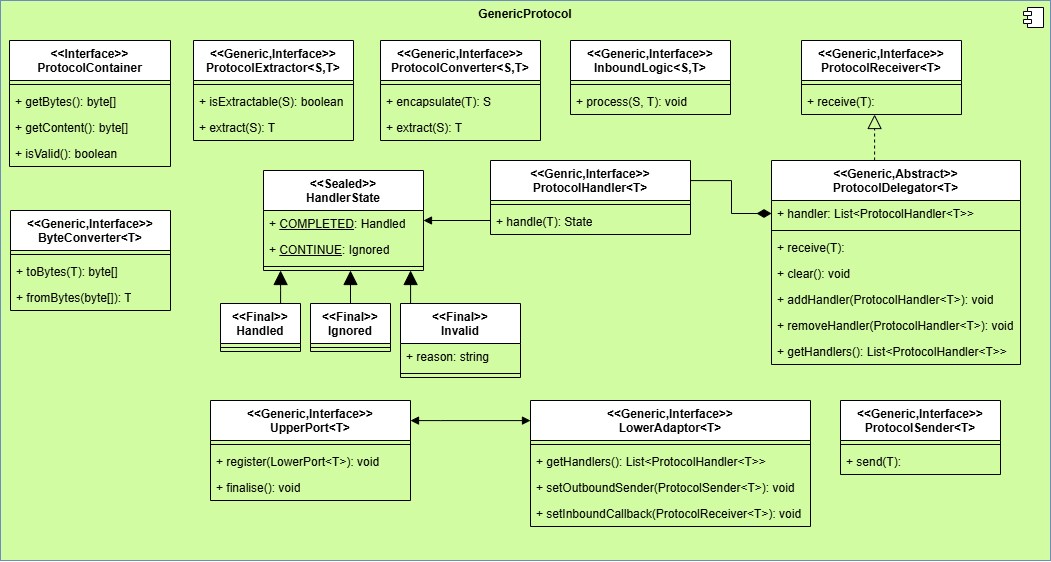

The diagram above was exported from draw.io. Its source (the exported page's mxGraphModel, read from the mxfile embedded in the PNG):
<mxGraphModel dx="1953" dy="1393" grid="1" gridSize="10" guides="1" tooltips="0" connect="1" arrows="0" fold="0" page="0" pageScale="1" pageWidth="827" pageHeight="1169" math="0" shadow="0">
  <root>
    <mxCell id="0" />
    <mxCell id="1" parent="0" />
    <mxCell id="2" parent="1" style="html=1;dropTarget=0;whiteSpace=wrap;verticalAlign=top;fillColor=#D1FCA1;strokeColor=#6c8ebf;" value="&lt;b&gt;GenericProtocol&lt;/b&gt;" vertex="1">
      <mxGeometry height="560" width="1050" x="-40" y="1890" as="geometry" />
    </mxCell>
    <mxCell id="3" parent="2" style="shape=module;jettyWidth=8;jettyHeight=4;" value="" vertex="1">
      <mxGeometry height="20" relative="1" width="20" x="1" as="geometry">
        <mxPoint x="-27" y="7" as="offset" />
      </mxGeometry>
    </mxCell>
    <mxCell id="4" parent="1" style="swimlane;fontStyle=1;align=center;verticalAlign=top;childLayout=stackLayout;horizontal=1;startSize=40;horizontalStack=0;resizeParent=1;resizeParentMax=0;resizeLast=0;collapsible=1;marginBottom=0;whiteSpace=wrap;html=1;" value="&amp;lt;&amp;lt;Generic,Interface&amp;gt;&amp;gt;&lt;div&gt;UpperPort&amp;lt;T&amp;gt;&lt;/div&gt;" vertex="1">
      <mxGeometry height="100" width="200" x="170" y="2290" as="geometry" />
    </mxCell>
    <mxCell id="5" parent="4" style="line;strokeWidth=1;fillColor=none;align=left;verticalAlign=middle;spacingTop=-1;spacingLeft=3;spacingRight=3;rotatable=0;labelPosition=right;points=[];portConstraint=eastwest;strokeColor=inherit;" value="" vertex="1">
      <mxGeometry height="8" width="200" y="40" as="geometry" />
    </mxCell>
    <mxCell id="6" parent="4" style="text;strokeColor=none;fillColor=none;align=left;verticalAlign=top;spacingLeft=4;spacingRight=4;overflow=hidden;rotatable=0;points=[[0,0.5],[1,0.5]];portConstraint=eastwest;whiteSpace=wrap;html=1;" value="+ register(LowerPort&amp;lt;T&amp;gt;): void" vertex="1">
      <mxGeometry height="26" width="200" y="48" as="geometry" />
    </mxCell>
    <mxCell id="7" parent="4" style="text;strokeColor=none;fillColor=none;align=left;verticalAlign=top;spacingLeft=4;spacingRight=4;overflow=hidden;rotatable=0;points=[[0,0.5],[1,0.5]];portConstraint=eastwest;whiteSpace=wrap;html=1;" value="+ finalise(): void" vertex="1">
      <mxGeometry height="26" width="200" y="74" as="geometry" />
    </mxCell>
    <mxCell id="8" parent="1" style="swimlane;fontStyle=1;align=center;verticalAlign=top;childLayout=stackLayout;horizontal=1;startSize=40;horizontalStack=0;resizeParent=1;resizeParentMax=0;resizeLast=0;collapsible=1;marginBottom=0;whiteSpace=wrap;html=1;" value="&amp;lt;&amp;lt;Generic,Interface&amp;gt;&amp;gt;&lt;div&gt;LowerAdaptor&amp;lt;T&amp;gt;&lt;/div&gt;" vertex="1">
      <mxGeometry height="126" width="280" x="490" y="2290" as="geometry" />
    </mxCell>
    <mxCell id="9" parent="8" style="line;strokeWidth=1;fillColor=none;align=left;verticalAlign=middle;spacingTop=-1;spacingLeft=3;spacingRight=3;rotatable=0;labelPosition=right;points=[];portConstraint=eastwest;strokeColor=inherit;" value="" vertex="1">
      <mxGeometry height="8" width="280" y="40" as="geometry" />
    </mxCell>
    <mxCell id="10" parent="8" style="text;strokeColor=none;fillColor=none;align=left;verticalAlign=top;spacingLeft=4;spacingRight=4;overflow=hidden;rotatable=0;points=[[0,0.5],[1,0.5]];portConstraint=eastwest;whiteSpace=wrap;html=1;" value="+ getHandlers(): List&amp;lt;ProtocolHandler&amp;lt;T&amp;gt;&amp;gt;" vertex="1">
      <mxGeometry height="26" width="280" y="48" as="geometry" />
    </mxCell>
    <mxCell id="11" parent="8" style="text;strokeColor=none;fillColor=none;align=left;verticalAlign=top;spacingLeft=4;spacingRight=4;overflow=hidden;rotatable=0;points=[[0,0.5],[1,0.5]];portConstraint=eastwest;whiteSpace=wrap;html=1;" value="+ setOutboundSender(ProtocolSender&amp;lt;T&amp;gt;): void" vertex="1">
      <mxGeometry height="26" width="280" y="74" as="geometry" />
    </mxCell>
    <mxCell id="12" parent="8" style="text;strokeColor=none;fillColor=none;align=left;verticalAlign=top;spacingLeft=4;spacingRight=4;overflow=hidden;rotatable=0;points=[[0,0.5],[1,0.5]];portConstraint=eastwest;whiteSpace=wrap;html=1;" value="+ setInboundCallback(ProtocolReceiver&amp;lt;T&amp;gt;): void" vertex="1">
      <mxGeometry height="26" width="280" y="100" as="geometry" />
    </mxCell>
    <mxCell id="13" parent="1" style="swimlane;fontStyle=1;align=center;verticalAlign=top;childLayout=stackLayout;horizontal=1;startSize=40;horizontalStack=0;resizeParent=1;resizeParentMax=0;resizeLast=0;collapsible=1;marginBottom=0;whiteSpace=wrap;html=1;" value="&amp;lt;&amp;lt;Interface&amp;gt;&amp;gt;&lt;div&gt;ProtocolContainer&lt;/div&gt;" vertex="1">
      <mxGeometry height="126" width="161" x="-31" y="1930" as="geometry" />
    </mxCell>
    <mxCell id="14" parent="13" style="line;strokeWidth=1;fillColor=none;align=left;verticalAlign=middle;spacingTop=-1;spacingLeft=3;spacingRight=3;rotatable=0;labelPosition=right;points=[];portConstraint=eastwest;strokeColor=inherit;" value="" vertex="1">
      <mxGeometry height="8" width="161" y="40" as="geometry" />
    </mxCell>
    <mxCell id="15" parent="13" style="text;strokeColor=none;fillColor=none;align=left;verticalAlign=top;spacingLeft=4;spacingRight=4;overflow=hidden;rotatable=0;points=[[0,0.5],[1,0.5]];portConstraint=eastwest;whiteSpace=wrap;html=1;" value="+ getBytes(): byte[]" vertex="1">
      <mxGeometry height="26" width="161" y="48" as="geometry" />
    </mxCell>
    <mxCell id="16" parent="13" style="text;strokeColor=none;fillColor=none;align=left;verticalAlign=top;spacingLeft=4;spacingRight=4;overflow=hidden;rotatable=0;points=[[0,0.5],[1,0.5]];portConstraint=eastwest;whiteSpace=wrap;html=1;" value="+ getContent(): byte[]" vertex="1">
      <mxGeometry height="26" width="161" y="74" as="geometry" />
    </mxCell>
    <mxCell id="17" parent="13" style="text;strokeColor=none;fillColor=none;align=left;verticalAlign=top;spacingLeft=4;spacingRight=4;overflow=hidden;rotatable=0;points=[[0,0.5],[1,0.5]];portConstraint=eastwest;whiteSpace=wrap;html=1;" value="+ isValid(): boolean" vertex="1">
      <mxGeometry height="26" width="161" y="100" as="geometry" />
    </mxCell>
    <mxCell id="18" parent="1" style="swimlane;fontStyle=1;align=center;verticalAlign=top;childLayout=stackLayout;horizontal=1;startSize=40;horizontalStack=0;resizeParent=1;resizeParentMax=0;resizeLast=0;collapsible=1;marginBottom=0;whiteSpace=wrap;html=1;" value="&amp;lt;&amp;lt;Generic,Interface&amp;gt;&amp;gt;&lt;div&gt;ProtocolConverter&amp;lt;S,T&amp;gt;&lt;/div&gt;" vertex="1">
      <mxGeometry height="100" width="160" x="340" y="1930" as="geometry" />
    </mxCell>
    <mxCell id="19" parent="18" style="line;strokeWidth=1;fillColor=none;align=left;verticalAlign=middle;spacingTop=-1;spacingLeft=3;spacingRight=3;rotatable=0;labelPosition=right;points=[];portConstraint=eastwest;strokeColor=inherit;" value="" vertex="1">
      <mxGeometry height="8" width="160" y="40" as="geometry" />
    </mxCell>
    <mxCell id="20" parent="18" style="text;strokeColor=none;fillColor=none;align=left;verticalAlign=top;spacingLeft=4;spacingRight=4;overflow=hidden;rotatable=0;points=[[0,0.5],[1,0.5]];portConstraint=eastwest;whiteSpace=wrap;html=1;" value="+ encapsulate(T): S" vertex="1">
      <mxGeometry height="26" width="160" y="48" as="geometry" />
    </mxCell>
    <mxCell id="21" parent="18" style="text;strokeColor=none;fillColor=none;align=left;verticalAlign=top;spacingLeft=4;spacingRight=4;overflow=hidden;rotatable=0;points=[[0,0.5],[1,0.5]];portConstraint=eastwest;whiteSpace=wrap;html=1;" value="+ extract(S): T" vertex="1">
      <mxGeometry height="26" width="160" y="74" as="geometry" />
    </mxCell>
    <mxCell id="22" parent="1" style="swimlane;fontStyle=1;align=center;verticalAlign=top;childLayout=stackLayout;horizontal=1;startSize=40;horizontalStack=0;resizeParent=1;resizeParentMax=0;resizeLast=0;collapsible=1;marginBottom=0;whiteSpace=wrap;html=1;" value="&amp;lt;&amp;lt;Genric,Interface&amp;gt;&amp;gt;&lt;div&gt;ProtocolHandler&amp;lt;T&amp;gt;&lt;/div&gt;" vertex="1">
      <mxGeometry height="74" width="200" x="450" y="2050" as="geometry" />
    </mxCell>
    <mxCell id="23" parent="22" style="line;strokeWidth=1;fillColor=none;align=left;verticalAlign=middle;spacingTop=-1;spacingLeft=3;spacingRight=3;rotatable=0;labelPosition=right;points=[];portConstraint=eastwest;strokeColor=inherit;" value="" vertex="1">
      <mxGeometry height="8" width="200" y="40" as="geometry" />
    </mxCell>
    <mxCell id="24" edge="1" parent="22" source="25" style="rounded=0;orthogonalLoop=1;jettySize=auto;html=1;fontFamily=Helvetica;fontSize=12;fontColor=default;fontStyle=1;" target="22">
      <mxGeometry relative="1" as="geometry" />
    </mxCell>
    <mxCell id="25" parent="22" style="text;strokeColor=none;fillColor=none;align=left;verticalAlign=top;spacingLeft=4;spacingRight=4;overflow=hidden;rotatable=0;points=[[0,0.5],[1,0.5]];portConstraint=eastwest;whiteSpace=wrap;html=1;" value="+ handle(T): State" vertex="1">
      <mxGeometry height="26" width="200" y="48" as="geometry" />
    </mxCell>
    <mxCell id="26" parent="1" style="swimlane;fontStyle=1;align=center;verticalAlign=top;childLayout=stackLayout;horizontal=1;startSize=40;horizontalStack=0;resizeParent=1;resizeParentMax=0;resizeLast=0;collapsible=1;marginBottom=0;whiteSpace=wrap;html=1;" value="&amp;lt;&amp;lt;Sealed&amp;gt;&amp;gt;&lt;div&gt;HandlerState&lt;/div&gt;" vertex="1">
      <mxGeometry height="100" width="160" x="223" y="2060" as="geometry" />
    </mxCell>
    <mxCell id="27" parent="26" style="text;strokeColor=none;fillColor=none;align=left;verticalAlign=top;spacingLeft=4;spacingRight=4;overflow=hidden;rotatable=0;points=[[0,0.5],[1,0.5]];portConstraint=eastwest;whiteSpace=wrap;html=1;" value="+ &lt;u&gt;COMPLETED&lt;/u&gt;: Handled" vertex="1">
      <mxGeometry height="26" width="160" y="40" as="geometry" />
    </mxCell>
    <mxCell id="28" parent="26" style="text;strokeColor=none;fillColor=none;align=left;verticalAlign=top;spacingLeft=4;spacingRight=4;overflow=hidden;rotatable=0;points=[[0,0.5],[1,0.5]];portConstraint=eastwest;whiteSpace=wrap;html=1;" value="+ &lt;u&gt;CONTINUE&lt;/u&gt;: Ignored" vertex="1">
      <mxGeometry height="26" width="160" y="66" as="geometry" />
    </mxCell>
    <mxCell id="29" parent="26" style="line;strokeWidth=1;fillColor=none;align=left;verticalAlign=middle;spacingTop=-1;spacingLeft=3;spacingRight=3;rotatable=0;labelPosition=right;points=[];portConstraint=eastwest;strokeColor=inherit;" value="" vertex="1">
      <mxGeometry height="8" width="160" y="92" as="geometry" />
    </mxCell>
    <mxCell id="30" parent="1" style="swimlane;fontStyle=1;align=center;verticalAlign=top;childLayout=stackLayout;horizontal=1;startSize=40;horizontalStack=0;resizeParent=1;resizeParentMax=0;resizeLast=0;collapsible=1;marginBottom=0;whiteSpace=wrap;html=1;" value="&amp;lt;&amp;lt;Final&amp;gt;&amp;gt;&lt;div&gt;Handled&lt;/div&gt;" vertex="1">
      <mxGeometry height="48" width="80" x="180" y="2193" as="geometry" />
    </mxCell>
    <mxCell id="31" parent="30" style="line;strokeWidth=1;fillColor=none;align=left;verticalAlign=middle;spacingTop=-1;spacingLeft=3;spacingRight=3;rotatable=0;labelPosition=right;points=[];portConstraint=eastwest;strokeColor=inherit;" value="" vertex="1">
      <mxGeometry height="8" width="80" y="40" as="geometry" />
    </mxCell>
    <mxCell id="32" parent="1" style="swimlane;fontStyle=1;align=center;verticalAlign=top;childLayout=stackLayout;horizontal=1;startSize=40;horizontalStack=0;resizeParent=1;resizeParentMax=0;resizeLast=0;collapsible=1;marginBottom=0;whiteSpace=wrap;html=1;" value="&amp;lt;&amp;lt;Final&amp;gt;&amp;gt;&lt;div&gt;Ignored&lt;/div&gt;" vertex="1">
      <mxGeometry height="48" width="80" x="270" y="2193" as="geometry" />
    </mxCell>
    <mxCell id="33" parent="32" style="line;strokeWidth=1;fillColor=none;align=left;verticalAlign=middle;spacingTop=-1;spacingLeft=3;spacingRight=3;rotatable=0;labelPosition=right;points=[];portConstraint=eastwest;strokeColor=inherit;" value="" vertex="1">
      <mxGeometry height="8" width="80" y="40" as="geometry" />
    </mxCell>
    <mxCell id="34" parent="1" style="swimlane;fontStyle=1;align=center;verticalAlign=top;childLayout=stackLayout;horizontal=1;startSize=40;horizontalStack=0;resizeParent=1;resizeParentMax=0;resizeLast=0;collapsible=1;marginBottom=0;whiteSpace=wrap;html=1;" value="&amp;lt;&amp;lt;Final&amp;gt;&amp;gt;&lt;div&gt;Invalid&lt;/div&gt;" vertex="1">
      <mxGeometry height="74" width="120" x="360" y="2193" as="geometry" />
    </mxCell>
    <mxCell id="35" parent="34" style="text;strokeColor=none;fillColor=none;align=left;verticalAlign=top;spacingLeft=4;spacingRight=4;overflow=hidden;rotatable=0;points=[[0,0.5],[1,0.5]];portConstraint=eastwest;whiteSpace=wrap;html=1;" value="+ reason: string" vertex="1">
      <mxGeometry height="26" width="120" y="40" as="geometry" />
    </mxCell>
    <mxCell id="36" parent="34" style="line;strokeWidth=1;fillColor=none;align=left;verticalAlign=middle;spacingTop=-1;spacingLeft=3;spacingRight=3;rotatable=0;labelPosition=right;points=[];portConstraint=eastwest;strokeColor=inherit;" value="" vertex="1">
      <mxGeometry height="8" width="120" y="66" as="geometry" />
    </mxCell>
    <mxCell id="37" edge="1" parent="1" source="32" style="endArrow=block;startArrow=none;endFill=1;startFill=0;html=1;rounded=0;endSize=12;edgeStyle=orthogonalEdgeStyle;" target="26" value="">
      <mxGeometry relative="1" width="160" as="geometry">
        <Array as="points">
          <mxPoint x="290" y="2150" />
          <mxPoint x="290" y="2150" />
        </Array>
        <mxPoint x="310" y="2290" as="sourcePoint" />
        <mxPoint x="470" y="2290" as="targetPoint" />
      </mxGeometry>
    </mxCell>
    <mxCell id="38" edge="1" parent="1" source="30" style="endArrow=block;startArrow=none;endFill=1;startFill=0;html=1;rounded=0;endSize=12;edgeStyle=orthogonalEdgeStyle;" target="26" value="">
      <mxGeometry relative="1" width="160" as="geometry">
        <Array as="points">
          <mxPoint x="240" y="2180" />
          <mxPoint x="240" y="2180" />
        </Array>
        <mxPoint x="300" y="2262" as="sourcePoint" />
        <mxPoint x="300" y="2190" as="targetPoint" />
      </mxGeometry>
    </mxCell>
    <mxCell id="39" edge="1" parent="1" source="34" style="endArrow=block;startArrow=none;endFill=1;startFill=0;html=1;rounded=0;endSize=12;edgeStyle=orthogonalEdgeStyle;" target="26" value="">
      <mxGeometry relative="1" width="160" as="geometry">
        <Array as="points">
          <mxPoint x="370" y="2170" />
          <mxPoint x="370" y="2170" />
        </Array>
        <mxPoint x="230" y="2232" as="sourcePoint" />
        <mxPoint x="230" y="2160" as="targetPoint" />
      </mxGeometry>
    </mxCell>
    <mxCell id="40" edge="1" parent="1" source="26" style="endArrow=none;startArrow=block;endFill=0;startFill=1;html=1;rounded=0;fontFamily=Helvetica;fontSize=12;fontColor=default;fontStyle=1;edgeStyle=orthogonalEdgeStyle;" target="22" value="">
      <mxGeometry relative="1" width="160" as="geometry">
        <Array as="points">
          <mxPoint x="369" y="2084" />
          <mxPoint x="369" y="2084" />
        </Array>
        <mxPoint x="509" y="2110" as="sourcePoint" />
        <mxPoint x="669" y="2110" as="targetPoint" />
      </mxGeometry>
    </mxCell>
    <mxCell id="41" parent="1" style="swimlane;fontStyle=1;align=center;verticalAlign=top;childLayout=stackLayout;horizontal=1;startSize=40;horizontalStack=0;resizeParent=1;resizeParentMax=0;resizeLast=0;collapsible=1;marginBottom=0;whiteSpace=wrap;html=1;" value="&amp;lt;&amp;lt;Generic,Interface&amp;gt;&amp;gt;&lt;br&gt;ProtocolReceiver&amp;lt;T&amp;gt;" vertex="1">
      <mxGeometry height="74" width="160" x="761" y="1930" as="geometry" />
    </mxCell>
    <mxCell id="42" parent="41" style="line;strokeWidth=1;fillColor=none;align=left;verticalAlign=middle;spacingTop=-1;spacingLeft=3;spacingRight=3;rotatable=0;labelPosition=right;points=[];portConstraint=eastwest;strokeColor=inherit;" value="" vertex="1">
      <mxGeometry height="8" width="160" y="40" as="geometry" />
    </mxCell>
    <mxCell id="43" parent="41" style="text;strokeColor=none;fillColor=none;align=left;verticalAlign=top;spacingLeft=4;spacingRight=4;overflow=hidden;rotatable=0;points=[[0,0.5],[1,0.5]];portConstraint=eastwest;whiteSpace=wrap;html=1;" value="+ receive(T):" vertex="1">
      <mxGeometry height="26" width="160" y="48" as="geometry" />
    </mxCell>
    <mxCell id="44" parent="1" style="swimlane;fontStyle=1;align=center;verticalAlign=top;childLayout=stackLayout;horizontal=1;startSize=40;horizontalStack=0;resizeParent=1;resizeParentMax=0;resizeLast=0;collapsible=1;marginBottom=0;whiteSpace=wrap;html=1;" value="&amp;lt;&amp;lt;Generic,Abstract&amp;gt;&amp;gt;&lt;div&gt;ProtocolDelegator&amp;lt;T&amp;gt;&lt;/div&gt;" vertex="1">
      <mxGeometry height="204" width="249" x="731" y="2050" as="geometry" />
    </mxCell>
    <mxCell id="45" parent="44" style="text;strokeColor=none;fillColor=none;align=left;verticalAlign=top;spacingLeft=4;spacingRight=4;overflow=hidden;rotatable=0;points=[[0,0.5],[1,0.5]];portConstraint=eastwest;whiteSpace=wrap;html=1;" value="+ handler: List&amp;lt;ProtocolHandler&amp;lt;T&amp;gt;&amp;gt;" vertex="1">
      <mxGeometry height="26" width="249" y="40" as="geometry" />
    </mxCell>
    <mxCell id="46" parent="44" style="line;strokeWidth=1;fillColor=none;align=left;verticalAlign=middle;spacingTop=-1;spacingLeft=3;spacingRight=3;rotatable=0;labelPosition=right;points=[];portConstraint=eastwest;strokeColor=inherit;" value="" vertex="1">
      <mxGeometry height="8" width="249" y="66" as="geometry" />
    </mxCell>
    <mxCell id="47" parent="44" style="text;strokeColor=none;fillColor=none;align=left;verticalAlign=top;spacingLeft=4;spacingRight=4;overflow=hidden;rotatable=0;points=[[0,0.5],[1,0.5]];portConstraint=eastwest;whiteSpace=wrap;html=1;" value="+ receive(T):&amp;nbsp;" vertex="1">
      <mxGeometry height="26" width="249" y="74" as="geometry" />
    </mxCell>
    <mxCell id="48" parent="44" style="text;strokeColor=none;fillColor=none;align=left;verticalAlign=top;spacingLeft=4;spacingRight=4;overflow=hidden;rotatable=0;points=[[0,0.5],[1,0.5]];portConstraint=eastwest;whiteSpace=wrap;html=1;" value="+ clear(): void" vertex="1">
      <mxGeometry height="26" width="249" y="100" as="geometry" />
    </mxCell>
    <mxCell id="49" parent="44" style="text;strokeColor=none;fillColor=none;align=left;verticalAlign=top;spacingLeft=4;spacingRight=4;overflow=hidden;rotatable=0;points=[[0,0.5],[1,0.5]];portConstraint=eastwest;whiteSpace=wrap;html=1;" value="+ addHandler(ProtocolHandler&amp;lt;T&amp;gt;): void" vertex="1">
      <mxGeometry height="26" width="249" y="126" as="geometry" />
    </mxCell>
    <mxCell id="50" parent="44" style="text;strokeColor=none;fillColor=none;align=left;verticalAlign=top;spacingLeft=4;spacingRight=4;overflow=hidden;rotatable=0;points=[[0,0.5],[1,0.5]];portConstraint=eastwest;whiteSpace=wrap;html=1;" value="+ removeHandler(ProtocolHandler&amp;lt;T&amp;gt;): void" vertex="1">
      <mxGeometry height="26" width="249" y="152" as="geometry" />
    </mxCell>
    <mxCell id="51" parent="44" style="text;strokeColor=none;fillColor=none;align=left;verticalAlign=top;spacingLeft=4;spacingRight=4;overflow=hidden;rotatable=0;points=[[0,0.5],[1,0.5]];portConstraint=eastwest;whiteSpace=wrap;html=1;" value="+ getHandlers(): List&amp;lt;ProtocolHandler&amp;lt;T&amp;gt;&amp;gt;" vertex="1">
      <mxGeometry height="26" width="249" y="178" as="geometry" />
    </mxCell>
    <mxCell id="52" edge="1" parent="1" style="endArrow=block;dashed=1;endFill=0;endSize=12;html=1;rounded=0;edgeStyle=orthogonalEdgeStyle;" value="">
      <mxGeometry relative="1" width="160" as="geometry">
        <Array as="points">
          <mxPoint x="834" y="2040" />
          <mxPoint x="834" y="2040" />
        </Array>
        <mxPoint x="834.090909090909" y="2050" as="sourcePoint" />
        <mxPoint x="834.090909090909" y="2004" as="targetPoint" />
      </mxGeometry>
    </mxCell>
    <mxCell id="53" parent="1" style="swimlane;fontStyle=1;align=center;verticalAlign=top;childLayout=stackLayout;horizontal=1;startSize=40;horizontalStack=0;resizeParent=1;resizeParentMax=0;resizeLast=0;collapsible=1;marginBottom=0;whiteSpace=wrap;html=1;" value="&amp;lt;&amp;lt;Generic,Interface&amp;gt;&amp;gt;&lt;div&gt;InboundLogic&amp;lt;S,T&amp;gt;&lt;/div&gt;" vertex="1">
      <mxGeometry height="74" width="160" x="530" y="1930" as="geometry" />
    </mxCell>
    <mxCell id="54" parent="53" style="line;strokeWidth=1;fillColor=none;align=left;verticalAlign=middle;spacingTop=-1;spacingLeft=3;spacingRight=3;rotatable=0;labelPosition=right;points=[];portConstraint=eastwest;strokeColor=inherit;" value="" vertex="1">
      <mxGeometry height="8" width="160" y="40" as="geometry" />
    </mxCell>
    <mxCell id="55" parent="53" style="text;strokeColor=none;fillColor=none;align=left;verticalAlign=top;spacingLeft=4;spacingRight=4;overflow=hidden;rotatable=0;points=[[0,0.5],[1,0.5]];portConstraint=eastwest;whiteSpace=wrap;html=1;" value="+ process(S, T): void" vertex="1">
      <mxGeometry height="26" width="160" y="48" as="geometry" />
    </mxCell>
    <mxCell id="56" parent="1" style="swimlane;fontStyle=1;align=center;verticalAlign=top;childLayout=stackLayout;horizontal=1;startSize=40;horizontalStack=0;resizeParent=1;resizeParentMax=0;resizeLast=0;collapsible=1;marginBottom=0;whiteSpace=wrap;html=1;" value="&amp;lt;&amp;lt;Generic,Interface&amp;gt;&amp;gt;&lt;br&gt;ProtocolSender&amp;lt;T&amp;gt;" vertex="1">
      <mxGeometry height="74" width="160" x="800" y="2290" as="geometry" />
    </mxCell>
    <mxCell id="57" parent="56" style="line;strokeWidth=1;fillColor=none;align=left;verticalAlign=middle;spacingTop=-1;spacingLeft=3;spacingRight=3;rotatable=0;labelPosition=right;points=[];portConstraint=eastwest;strokeColor=inherit;" value="" vertex="1">
      <mxGeometry height="8" width="160" y="40" as="geometry" />
    </mxCell>
    <mxCell id="58" parent="56" style="text;strokeColor=none;fillColor=none;align=left;verticalAlign=top;spacingLeft=4;spacingRight=4;overflow=hidden;rotatable=0;points=[[0,0.5],[1,0.5]];portConstraint=eastwest;whiteSpace=wrap;html=1;" value="+ send(T):" vertex="1">
      <mxGeometry height="26" width="160" y="48" as="geometry" />
    </mxCell>
    <mxCell id="59" edge="1" parent="1" source="4" style="endArrow=block;startArrow=block;endFill=1;startFill=1;html=1;rounded=0;edgeStyle=orthogonalEdgeStyle;" target="8" value="">
      <mxGeometry relative="1" width="160" as="geometry">
        <Array as="points">
          <mxPoint x="400" y="2310" />
          <mxPoint x="400" y="2310" />
        </Array>
        <mxPoint x="230" y="2170" as="sourcePoint" />
        <mxPoint x="390" y="2170" as="targetPoint" />
      </mxGeometry>
    </mxCell>
    <mxCell id="60" edge="1" parent="1" source="45" style="edgeStyle=orthogonalEdgeStyle;rounded=0;orthogonalLoop=1;jettySize=auto;html=1;exitX=0;exitY=0.5;exitDx=0;exitDy=0;startArrow=diamondThin;startFill=1;startSize=12;endArrow=none;endFill=0;" target="22">
      <mxGeometry relative="1" as="geometry">
        <Array as="points">
          <mxPoint x="691" y="2103" />
          <mxPoint x="691" y="2070" />
        </Array>
      </mxGeometry>
    </mxCell>
    <mxCell id="61" parent="1" style="swimlane;fontStyle=1;align=center;verticalAlign=top;childLayout=stackLayout;horizontal=1;startSize=40;horizontalStack=0;resizeParent=1;resizeParentMax=0;resizeLast=0;collapsible=1;marginBottom=0;whiteSpace=wrap;html=1;" value="&amp;lt;&amp;lt;Generic,Interface&amp;gt;&amp;gt;&lt;div&gt;ProtocolExtractor&amp;lt;S,T&amp;gt;&lt;/div&gt;" vertex="1">
      <mxGeometry height="100" width="160" x="153" y="1930" as="geometry" />
    </mxCell>
    <mxCell id="62" parent="61" style="line;strokeWidth=1;fillColor=none;align=left;verticalAlign=middle;spacingTop=-1;spacingLeft=3;spacingRight=3;rotatable=0;labelPosition=right;points=[];portConstraint=eastwest;strokeColor=inherit;" value="" vertex="1">
      <mxGeometry height="8" width="160" y="40" as="geometry" />
    </mxCell>
    <mxCell id="63" parent="61" style="text;strokeColor=none;fillColor=none;align=left;verticalAlign=top;spacingLeft=4;spacingRight=4;overflow=hidden;rotatable=0;points=[[0,0.5],[1,0.5]];portConstraint=eastwest;whiteSpace=wrap;html=1;" value="+ isExtractable(S): boolean" vertex="1">
      <mxGeometry height="26" width="160" y="48" as="geometry" />
    </mxCell>
    <mxCell id="64" parent="61" style="text;strokeColor=none;fillColor=none;align=left;verticalAlign=top;spacingLeft=4;spacingRight=4;overflow=hidden;rotatable=0;points=[[0,0.5],[1,0.5]];portConstraint=eastwest;whiteSpace=wrap;html=1;" value="+ extract(S): T" vertex="1">
      <mxGeometry height="26" width="160" y="74" as="geometry" />
    </mxCell>
    <mxCell id="65" parent="1" style="swimlane;fontStyle=1;align=center;verticalAlign=top;childLayout=stackLayout;horizontal=1;startSize=40;horizontalStack=0;resizeParent=1;resizeParentMax=0;resizeLast=0;collapsible=1;marginBottom=0;whiteSpace=wrap;html=1;" value="&amp;lt;&amp;lt;Generic,Interface&amp;gt;&amp;gt;&lt;div&gt;ByteConverter&amp;lt;T&amp;gt;&lt;/div&gt;" vertex="1">
      <mxGeometry height="100" width="160" x="-30" y="2100" as="geometry" />
    </mxCell>
    <mxCell id="66" parent="65" style="line;strokeWidth=1;fillColor=none;align=left;verticalAlign=middle;spacingTop=-1;spacingLeft=3;spacingRight=3;rotatable=0;labelPosition=right;points=[];portConstraint=eastwest;strokeColor=inherit;" value="" vertex="1">
      <mxGeometry height="8" width="160" y="40" as="geometry" />
    </mxCell>
    <mxCell id="67" parent="65" style="text;strokeColor=none;fillColor=none;align=left;verticalAlign=top;spacingLeft=4;spacingRight=4;overflow=hidden;rotatable=0;points=[[0,0.5],[1,0.5]];portConstraint=eastwest;whiteSpace=wrap;html=1;" value="+ toBytes(T): byte[]" vertex="1">
      <mxGeometry height="26" width="160" y="48" as="geometry" />
    </mxCell>
    <mxCell id="68" parent="65" style="text;strokeColor=none;fillColor=none;align=left;verticalAlign=top;spacingLeft=4;spacingRight=4;overflow=hidden;rotatable=0;points=[[0,0.5],[1,0.5]];portConstraint=eastwest;whiteSpace=wrap;html=1;" value="+ fromBytes(byte[]): T" vertex="1">
      <mxGeometry height="26" width="160" y="74" as="geometry" />
    </mxCell>
  </root>
</mxGraphModel>